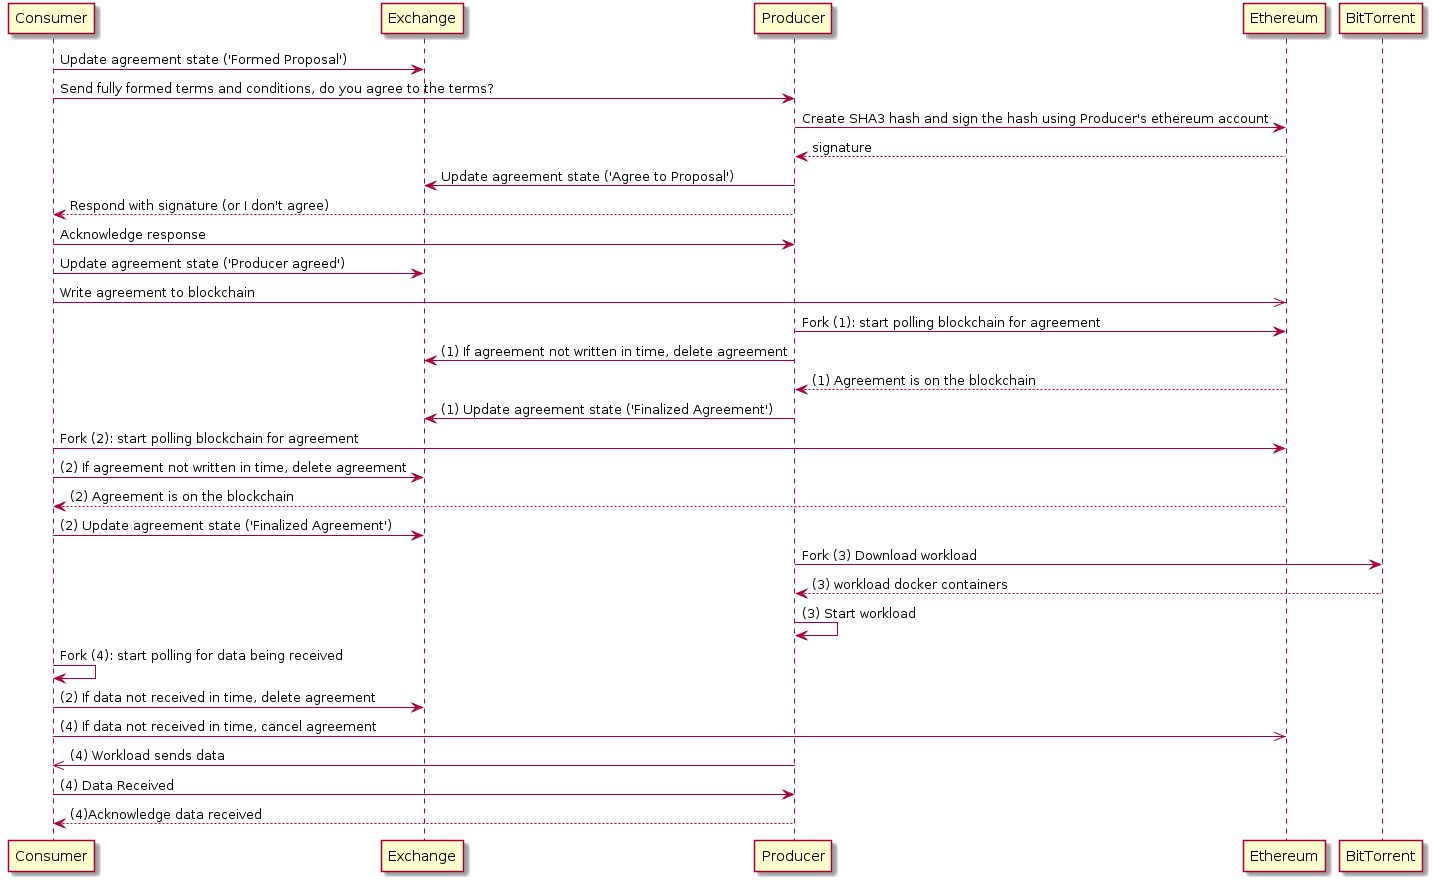

The diagram above was rendered by PlantUML. Its source (embedded in the PNG):
@startuml
Consumer -> Exchange: Update agreement state ('Formed Proposal')
Consumer -> Producer: Send fully formed terms and conditions, do you agree to the terms?
Producer -> Ethereum: Create SHA3 hash and sign the hash using Producer's ethereum account
Ethereum --> Producer: signature
Producer -> Exchange: Update agreement state ('Agree to Proposal')
Producer --> Consumer: Respond with signature (or I don't agree)
Consumer -> Producer: Acknowledge response
Consumer -> Exchange: Update agreement state ('Producer agreed')
Consumer ->> Ethereum: Write agreement to blockchain

Producer -> Ethereum: Fork (1): start polling blockchain for agreement
Producer -> Exchange: (1) If agreement not written in time, delete agreement
Ethereum --> Producer: (1) Agreement is on the blockchain
Producer -> Exchange: (1) Update agreement state ('Finalized Agreement')

Consumer -> Ethereum: Fork (2): start polling blockchain for agreement
Consumer -> Exchange: (2) If agreement not written in time, delete agreement
Ethereum --> Consumer: (2) Agreement is on the blockchain
Consumer -> Exchange: (2) Update agreement state ('Finalized Agreement')

Producer -> BitTorrent: Fork (3) Download workload
BitTorrent --> Producer: (3) workload docker containers
Producer -> Producer: (3) Start workload

Consumer -> Consumer: Fork (4): start polling for data being received
Consumer -> Exchange: (2) If data not received in time, delete agreement
Consumer ->> Ethereum: (4) If data not received in time, cancel agreement
Producer ->> Consumer: (4) Workload sends data
Consumer -> Producer: (4) Data Received
Producer --> Consumer: (4)Acknowledge data received

@enduml